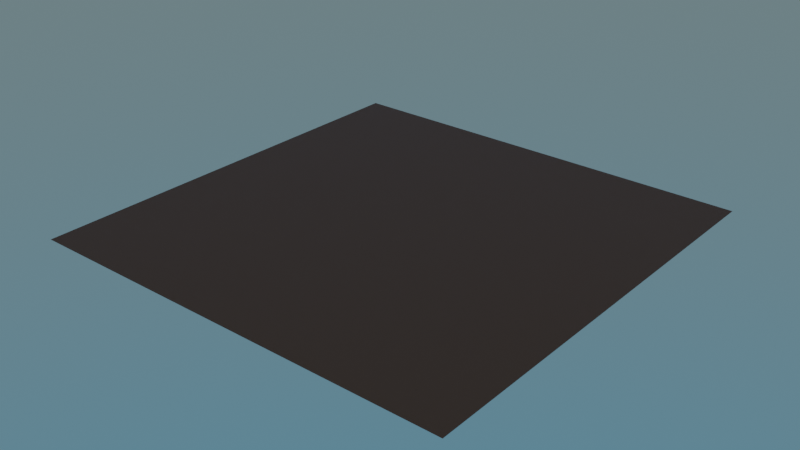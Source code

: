 # Source: ColorBleeding.blend  (saved by Blender 2.83.13; exported with 4.5.12 LTS)
import bpy
from mathutils import Matrix  # noqa: F401  (used for matrix-valued properties, if any)

bpy.ops.wm.read_factory_settings(use_empty=True)
scene = bpy.context.scene
scene.name = 'Scene'

# ---- collections
col_collection = bpy.data.collections.new('Collection'); scene.collection.children.link(col_collection)

# ---- materials (node trees are filled in below, after node groups)
mat_material_001 = bpy.data.materials.new('Material.001')

# ---- node groups
ng_colorbleeding = bpy.data.node_groups.new('ColorBleeding', 'ShaderNodeTree')
_s = ng_colorbleeding.interface.new_socket(name='Shader', in_out='OUTPUT', socket_type='NodeSocketShader')
_s = ng_colorbleeding.interface.new_socket(name='Color', in_out='INPUT', socket_type='NodeSocketColor')
_s.default_value = (0.5, 0.5, 0.5, 1.0)
_s = ng_colorbleeding.interface.new_socket(name='Brightness', in_out='INPUT', socket_type='NodeSocketFloat')
_s.default_value = 0.5
_s.min_value = -1e+04
_s.max_value = 1e+04
_s = ng_colorbleeding.interface.new_socket(name='Saturation', in_out='INPUT', socket_type='NodeSocketFloat')
_s.default_value = 1.0
_s.min_value = 0.0
_s.max_value = 2.0
_s = ng_colorbleeding.interface.new_socket(name='Shader', in_out='INPUT', socket_type='NodeSocketShader')
_s = ng_colorbleeding.interface.new_socket(name='Factor', in_out='INPUT', socket_type='NodeSocketFloat')
_s.subtype = 'FACTOR'
_s.default_value = 0.5
_s.min_value = 0.0
_s.max_value = 1.0
_N = ng_colorbleeding.nodes; _L = ng_colorbleeding.links
n0 = _N.new('NodeReroute'); n0.name = 'Reroute.005'; n0.location = (-496, 143)
n0.width = 16
n0.socket_idname = 'NodeSocketShader'
n1 = _N.new('NodeReroute'); n1.name = 'Reroute.002'; n1.location = (-351, 71)
n1.width = 16
n1.socket_idname = 'NodeSocketFloat'
n2 = _N.new('NodeReroute'); n2.name = 'Reroute.007'; n2.location = (-516, 70)
n2.width = 16
n2.socket_idname = 'NodeSocketFloat'
n3 = _N.new('ShaderNodeMix'); n3.name = 'Mix'; n3.location = (-505, 52)
n3.data_type = 'RGBA'
n3.blend_type = 'MULTIPLY'
n3.inputs[0].default_value = 1.0
n4 = _N.new('ShaderNodeHueSaturation'); n4.name = 'Hue Saturation Value'; n4.location = (-298, 113)
n5 = _N.new('ShaderNodeLightPath'); n5.name = 'Light Path'; n5.location = (-120, 237)
n6 = _N.new('NodeGroupOutput'); n6.name = 'Group Output'; n6.location = (540, -7)
n7 = _N.new('ShaderNodeMixShader'); n7.name = 'Mix Shader.001'; n7.location = (58, 229)
n8 = _N.new('NodeReroute'); n8.name = 'Reroute.001'; n8.location = (40, -162)
n8.width = 16
n8.socket_idname = 'NodeSocketFloatFactor'
n9 = _N.new('NodeReroute'); n9.name = 'Reroute.004'; n9.location = (145, -137)
n9.width = 16
n9.socket_idname = 'NodeSocketShader'
n10 = _N.new('ShaderNodeMixShader'); n10.name = 'Mix Shader'; n10.location = (354, -3)
n11 = _N.new('NodeReroute'); n11.name = 'Reroute.008'; n11.location = (314, -104)
n11.width = 16
n11.socket_idname = 'NodeSocketShader'
n12 = _N.new('NodeReroute'); n12.name = 'Reroute'; n12.location = (257, -85)
n12.width = 16
n12.socket_idname = 'NodeSocketShader'
n13 = _N.new('NodeReroute'); n13.name = 'Reroute.003'; n13.location = (255, -63)
n13.width = 16
n13.socket_idname = 'NodeSocketFloatFactor'
n14 = _N.new('NodeGroupInput'); n14.name = 'Group Input'; n14.location = (-850, -45)
n15 = _N.new('NodeReroute'); n15.name = 'Reroute.006'; n15.location = (-654, -122)
n15.width = 16
n15.socket_idname = 'NodeSocketFloat'
n16 = _N.new('ShaderNodeBsdfDiffuse'); n16.name = 'Diffuse BSDF'; n16.location = (-122, 137)
n16.inputs[1].default_value = 1.0
_L.new(n10.outputs[0], n6.inputs[0])
_L.new(n14.outputs[0], n3.inputs[6])
_L.new(n14.outputs[1], n3.inputs[7])
_L.new(n3.outputs[2], n4.inputs[4])
_L.new(n14.outputs[2], n15.inputs[0])
_L.new(n14.outputs[4], n8.inputs[0])
_L.new(n4.outputs[0], n16.inputs[0])
_L.new(n0.outputs[0], n7.inputs[1])
_L.new(n16.outputs[0], n7.inputs[2])
_L.new(n5.outputs[2], n7.inputs[0])
_L.new(n11.outputs[0], n10.inputs[2])
_L.new(n14.outputs[3], n9.inputs[0])
_L.new(n12.outputs[0], n10.inputs[1])
_L.new(n8.outputs[0], n13.inputs[0])
_L.new(n1.outputs[0], n4.inputs[1])
_L.new(n13.outputs[0], n10.inputs[0])
_L.new(n9.outputs[0], n12.inputs[0])
_L.new(n14.outputs[3], n0.inputs[0])
_L.new(n15.outputs[0], n2.inputs[0])
_L.new(n2.outputs[0], n1.inputs[0])
_L.new(n7.outputs[0], n11.inputs[0])
n6.is_active_output = True

# ---- material node trees
mat_material_001.use_nodes = True; mat_material_001.node_tree.nodes.clear()
_N = mat_material_001.node_tree.nodes; _L = mat_material_001.node_tree.links
n0 = _N.new('ShaderNodeRGB'); n0.name = 'RGB'; n0.location = (-588, 434)
n0.outputs[0].default_value = (0.5, 0.2157, 0.08761, 1.0)
n1 = _N.new('ShaderNodeOutputMaterial'); n1.name = 'Material Output'; n1.location = (226, 482)
n2 = _N.new('ShaderNodeBsdfPrincipled'); n2.name = 'Principled BSDF'; n2.location = (-308, 370)
n2.distribution = 'GGX'
n2.subsurface_method = 'BURLEY'
n2.inputs[3].default_value = 1.45
n2.inputs[27].default_value = (0.0, 0.0, 0.0, 1.0)
n2.inputs[28].default_value = 1.0
n3 = _N.new('ShaderNodeGroup'); n3.name = 'ColorBleeding'; n3.location = (41, 482)
n3.label = 'ColorBleeding'
n3.node_tree = ng_colorbleeding
n3.inputs[1].default_value = 1.0
n3.inputs[2].default_value = 0.85
n3.inputs[4].default_value = 0.5
_L.new(n2.outputs[0], n3.inputs[3])
_L.new(n3.outputs[0], n1.inputs[0])
_L.new(n0.outputs[0], n2.inputs[0])
_L.new(n0.outputs[0], n3.inputs[0])
n1.is_active_output = True

# ---- world
world_world = bpy.data.worlds.new('World'); scene.world = world_world
world_world.use_nodes = True; world_world.node_tree.nodes.clear()
_N = world_world.node_tree.nodes; _L = world_world.node_tree.links
n0 = _N.new('ShaderNodeOutputWorld'); n0.name = 'World Output'; n0.location = (300, 300)
n1 = _N.new('ShaderNodeBackground'); n1.name = 'Background'; n1.location = (10, 300)
n2 = _N.new('ShaderNodeTexSky'); n2.name = 'Sky Texture'; n2.location = (-190, 280)
n2.sky_type = 'HOSEK_WILKIE'
n2.sun_elevation = 1.571
_L.new(n1.outputs[0], n0.inputs[0])
_L.new(n2.outputs[0], n1.inputs[0])
n0.is_active_output = True
world_world.color = (0.05088, 0.05088, 0.05088)
world_world.use_sun_shadow = False
world_world.sun_shadow_jitter_overblur = 0.0

# ---- meshes
me_plane_001 = bpy.data.meshes.new('Plane.001')
me_plane_001.from_pydata([(-1.0, -1.0, 0.0), (1.0, -1.0, 0.0), (-1.0, 1.0, 0.0), (1.0, 1.0, 0.0)], [], [(0, 1, 3, 2)])
_uv = me_plane_001.uv_layers.new(name='UVMap')
_uv.uv.foreach_set('vector', [0.0, 0.0, 1.0, 0.0, 1.0, 1.0, 0.0, 1.0])
me_plane_001.materials.append(mat_material_001)
me_plane_001.use_remesh_fix_poles = True
me_plane_001.use_remesh_preserve_attributes = False
me_plane_001.use_mirror_vertex_groups = False
me_plane_001.update()

# ---- objects
ob_plane = bpy.data.objects.new('Plane', me_plane_001)

# ---- transforms, parenting, visibility, modifiers, constraints
ob_plane.location = (0.0, 0.0, 0.0)
ob_plane.lineart.crease_threshold = 0.0

# ---- collection membership
col_collection.objects.link(ob_plane)

# ---- scene / render settings (as saved in the file)
scene.frame_start = 1; scene.frame_end = 250; scene.frame_set(1)
scene.render.engine = 'CYCLES'
scene.render.use_border = True
scene.cycles.use_denoising = False
scene.cycles.samples = 128
scene.cycles.sampling_pattern = 'TABULATED_SOBOL'
scene.cycles.use_adaptive_sampling = False
scene.cycles.use_light_tree = False
scene.view_settings.look = 'Medium High Contrast'
scene.view_settings.view_transform = 'Filmic'
bpy.context.view_layer.update()

# ---- added for rendering (the .blend has no active camera): camera
cam_auto = bpy.data.cameras.new('AutoCamera')
cam_auto.lens = 50.0
cam_auto.sensor_width = 36.0
cam_auto.clip_end = 1000.0
ob_auto_camera = bpy.data.objects.new('AutoCamera', cam_auto)
scene.collection.objects.link(ob_auto_camera)
ob_auto_camera.location = (2.61693, -3.14032, 2.09354)
ob_auto_camera.rotation_euler = (1.09748, -7.21219e-08, 0.694738)
scene.camera = ob_auto_camera
bpy.context.view_layer.update()
